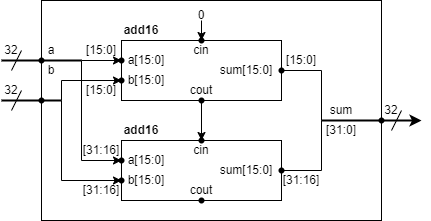

The diagram above was exported from draw.io. Its source (the exported page's mxGraphModel, read from the mxfile embedded in the PNG):
<mxGraphModel dx="1644" dy="568" grid="1" gridSize="10" guides="1" tooltips="1" connect="1" arrows="1" fold="1" page="1" pageScale="1" pageWidth="827" pageHeight="1169" math="0" shadow="0">
  <root>
    <mxCell id="0" />
    <mxCell id="1" parent="0" />
    <mxCell id="kCBj_RYT9wLVbVRQgVTb-48" value="" style="rounded=0;whiteSpace=wrap;html=1;fillColor=none;" vertex="1" parent="1">
      <mxGeometry x="40" y="80" width="340" height="220" as="geometry" />
    </mxCell>
    <mxCell id="kCBj_RYT9wLVbVRQgVTb-3" value="" style="rounded=0;whiteSpace=wrap;html=1;" vertex="1" parent="1">
      <mxGeometry x="120" y="120" width="160" height="60" as="geometry" />
    </mxCell>
    <mxCell id="kCBj_RYT9wLVbVRQgVTb-4" value="a[15:0]" style="text;html=1;align=center;verticalAlign=middle;whiteSpace=wrap;rounded=0;" vertex="1" parent="1">
      <mxGeometry x="120" y="130" width="50" height="20" as="geometry" />
    </mxCell>
    <mxCell id="kCBj_RYT9wLVbVRQgVTb-7" value="cin" style="text;html=1;align=center;verticalAlign=middle;whiteSpace=wrap;rounded=0;" vertex="1" parent="1">
      <mxGeometry x="180" y="120" width="40" height="20" as="geometry" />
    </mxCell>
    <mxCell id="kCBj_RYT9wLVbVRQgVTb-8" value="sum[15:0]" style="text;html=1;align=center;verticalAlign=middle;whiteSpace=wrap;rounded=0;" vertex="1" parent="1">
      <mxGeometry x="210" y="140" width="70" height="20" as="geometry" />
    </mxCell>
    <mxCell id="kCBj_RYT9wLVbVRQgVTb-9" value="b[15:0]" style="text;html=1;align=center;verticalAlign=middle;whiteSpace=wrap;rounded=0;" vertex="1" parent="1">
      <mxGeometry x="120" y="150" width="50" height="20" as="geometry" />
    </mxCell>
    <mxCell id="kCBj_RYT9wLVbVRQgVTb-10" value="cout" style="text;html=1;align=center;verticalAlign=middle;whiteSpace=wrap;rounded=0;" vertex="1" parent="1">
      <mxGeometry x="180" y="160" width="40" height="20" as="geometry" />
    </mxCell>
    <mxCell id="kCBj_RYT9wLVbVRQgVTb-11" value="" style="shape=waypoint;sketch=0;fillStyle=solid;size=6;pointerEvents=1;points=[];fillColor=none;resizable=0;rotatable=0;perimeter=centerPerimeter;snapToPoint=1;" vertex="1" parent="1">
      <mxGeometry x="270" y="140" width="20" height="20" as="geometry" />
    </mxCell>
    <mxCell id="kCBj_RYT9wLVbVRQgVTb-12" value="" style="shape=waypoint;sketch=0;fillStyle=solid;size=6;pointerEvents=1;points=[];fillColor=none;resizable=0;rotatable=0;perimeter=centerPerimeter;snapToPoint=1;" vertex="1" parent="1">
      <mxGeometry x="190" y="110" width="20" height="20" as="geometry" />
    </mxCell>
    <mxCell id="kCBj_RYT9wLVbVRQgVTb-13" value="" style="shape=waypoint;sketch=0;fillStyle=solid;size=6;pointerEvents=1;points=[];fillColor=none;resizable=0;rotatable=0;perimeter=centerPerimeter;snapToPoint=1;" vertex="1" parent="1">
      <mxGeometry x="190" y="170" width="20" height="20" as="geometry" />
    </mxCell>
    <mxCell id="kCBj_RYT9wLVbVRQgVTb-14" value="" style="shape=waypoint;sketch=0;fillStyle=solid;size=6;pointerEvents=1;points=[];fillColor=none;resizable=0;rotatable=0;perimeter=centerPerimeter;snapToPoint=1;" vertex="1" parent="1">
      <mxGeometry x="110" y="150" width="20" height="20" as="geometry" />
    </mxCell>
    <mxCell id="kCBj_RYT9wLVbVRQgVTb-15" value="" style="shape=waypoint;sketch=0;fillStyle=solid;size=6;pointerEvents=1;points=[];fillColor=none;resizable=0;rotatable=0;perimeter=centerPerimeter;snapToPoint=1;" vertex="1" parent="1">
      <mxGeometry x="110" y="130" width="20" height="20" as="geometry" />
    </mxCell>
    <mxCell id="kCBj_RYT9wLVbVRQgVTb-16" value="&lt;b&gt;add16&lt;/b&gt;" style="text;html=1;align=center;verticalAlign=middle;whiteSpace=wrap;rounded=0;" vertex="1" parent="1">
      <mxGeometry x="120" y="100" width="40" height="20" as="geometry" />
    </mxCell>
    <mxCell id="kCBj_RYT9wLVbVRQgVTb-17" value="" style="rounded=0;whiteSpace=wrap;html=1;" vertex="1" parent="1">
      <mxGeometry x="120" y="220" width="160" height="60" as="geometry" />
    </mxCell>
    <mxCell id="kCBj_RYT9wLVbVRQgVTb-18" value="a[15:0]" style="text;html=1;align=center;verticalAlign=middle;whiteSpace=wrap;rounded=0;" vertex="1" parent="1">
      <mxGeometry x="120" y="230" width="50" height="20" as="geometry" />
    </mxCell>
    <mxCell id="kCBj_RYT9wLVbVRQgVTb-19" value="cin" style="text;html=1;align=center;verticalAlign=middle;whiteSpace=wrap;rounded=0;" vertex="1" parent="1">
      <mxGeometry x="180" y="220" width="40" height="20" as="geometry" />
    </mxCell>
    <mxCell id="kCBj_RYT9wLVbVRQgVTb-20" value="sum[15:0]" style="text;html=1;align=center;verticalAlign=middle;whiteSpace=wrap;rounded=0;" vertex="1" parent="1">
      <mxGeometry x="210" y="240" width="70" height="20" as="geometry" />
    </mxCell>
    <mxCell id="kCBj_RYT9wLVbVRQgVTb-21" value="b[15:0]" style="text;html=1;align=center;verticalAlign=middle;whiteSpace=wrap;rounded=0;" vertex="1" parent="1">
      <mxGeometry x="120" y="250" width="50" height="20" as="geometry" />
    </mxCell>
    <mxCell id="kCBj_RYT9wLVbVRQgVTb-22" value="cout" style="text;html=1;align=center;verticalAlign=middle;whiteSpace=wrap;rounded=0;" vertex="1" parent="1">
      <mxGeometry x="180" y="260" width="40" height="20" as="geometry" />
    </mxCell>
    <mxCell id="kCBj_RYT9wLVbVRQgVTb-23" value="" style="shape=waypoint;sketch=0;fillStyle=solid;size=6;pointerEvents=1;points=[];fillColor=none;resizable=0;rotatable=0;perimeter=centerPerimeter;snapToPoint=1;" vertex="1" parent="1">
      <mxGeometry x="270" y="240" width="20" height="20" as="geometry" />
    </mxCell>
    <mxCell id="kCBj_RYT9wLVbVRQgVTb-24" value="" style="shape=waypoint;sketch=0;fillStyle=solid;size=6;pointerEvents=1;points=[];fillColor=none;resizable=0;rotatable=0;perimeter=centerPerimeter;snapToPoint=1;" vertex="1" parent="1">
      <mxGeometry x="190" y="210" width="20" height="20" as="geometry" />
    </mxCell>
    <mxCell id="kCBj_RYT9wLVbVRQgVTb-25" value="" style="shape=waypoint;sketch=0;fillStyle=solid;size=6;pointerEvents=1;points=[];fillColor=none;resizable=0;rotatable=0;perimeter=centerPerimeter;snapToPoint=1;" vertex="1" parent="1">
      <mxGeometry x="190" y="270" width="20" height="20" as="geometry" />
    </mxCell>
    <mxCell id="kCBj_RYT9wLVbVRQgVTb-26" value="" style="shape=waypoint;sketch=0;fillStyle=solid;size=6;pointerEvents=1;points=[];fillColor=none;resizable=0;rotatable=0;perimeter=centerPerimeter;snapToPoint=1;" vertex="1" parent="1">
      <mxGeometry x="110" y="250" width="20" height="20" as="geometry" />
    </mxCell>
    <mxCell id="kCBj_RYT9wLVbVRQgVTb-27" value="" style="shape=waypoint;sketch=0;fillStyle=solid;size=6;pointerEvents=1;points=[];fillColor=none;resizable=0;rotatable=0;perimeter=centerPerimeter;snapToPoint=1;" vertex="1" parent="1">
      <mxGeometry x="110" y="230" width="20" height="20" as="geometry" />
    </mxCell>
    <mxCell id="kCBj_RYT9wLVbVRQgVTb-28" value="&lt;b&gt;add16&lt;/b&gt;" style="text;html=1;align=center;verticalAlign=middle;whiteSpace=wrap;rounded=0;" vertex="1" parent="1">
      <mxGeometry x="120" y="200" width="40" height="20" as="geometry" />
    </mxCell>
    <mxCell id="kCBj_RYT9wLVbVRQgVTb-29" value="" style="endArrow=classic;html=1;rounded=0;entryX=-0.031;entryY=0.52;entryDx=0;entryDy=0;entryPerimeter=0;" edge="1" parent="1" target="kCBj_RYT9wLVbVRQgVTb-15">
      <mxGeometry width="50" height="50" relative="1" as="geometry">
        <mxPoint x="80" y="140" as="sourcePoint" />
        <mxPoint x="80" y="140" as="targetPoint" />
      </mxGeometry>
    </mxCell>
    <mxCell id="kCBj_RYT9wLVbVRQgVTb-30" value="" style="endArrow=classic;html=1;rounded=0;entryX=0.059;entryY=0.223;entryDx=0;entryDy=0;entryPerimeter=0;" edge="1" parent="1" target="kCBj_RYT9wLVbVRQgVTb-27">
      <mxGeometry width="50" height="50" relative="1" as="geometry">
        <mxPoint x="80" y="140" as="sourcePoint" />
        <mxPoint x="100" y="180" as="targetPoint" />
        <Array as="points">
          <mxPoint x="80" y="240" />
        </Array>
      </mxGeometry>
    </mxCell>
    <mxCell id="kCBj_RYT9wLVbVRQgVTb-31" value="" style="endArrow=none;html=1;rounded=0;strokeWidth=2;" edge="1" parent="1">
      <mxGeometry width="50" height="50" relative="1" as="geometry">
        <mxPoint y="140" as="sourcePoint" />
        <mxPoint x="80" y="140" as="targetPoint" />
      </mxGeometry>
    </mxCell>
    <mxCell id="kCBj_RYT9wLVbVRQgVTb-32" value="[15:0]" style="text;html=1;align=center;verticalAlign=middle;whiteSpace=wrap;rounded=0;" vertex="1" parent="1">
      <mxGeometry x="80" y="120" width="40" height="20" as="geometry" />
    </mxCell>
    <mxCell id="kCBj_RYT9wLVbVRQgVTb-33" value="[31:16]" style="text;html=1;align=center;verticalAlign=middle;whiteSpace=wrap;rounded=0;" vertex="1" parent="1">
      <mxGeometry x="80" y="220" width="40" height="20" as="geometry" />
    </mxCell>
    <mxCell id="kCBj_RYT9wLVbVRQgVTb-34" value="[15:0]" style="text;html=1;align=center;verticalAlign=middle;whiteSpace=wrap;rounded=0;" vertex="1" parent="1">
      <mxGeometry x="80" y="160" width="40" height="20" as="geometry" />
    </mxCell>
    <mxCell id="kCBj_RYT9wLVbVRQgVTb-35" value="[31:16]" style="text;html=1;align=center;verticalAlign=middle;whiteSpace=wrap;rounded=0;" vertex="1" parent="1">
      <mxGeometry x="80" y="260" width="40" height="20" as="geometry" />
    </mxCell>
    <mxCell id="kCBj_RYT9wLVbVRQgVTb-36" value="" style="endArrow=none;html=1;rounded=0;strokeWidth=2;" edge="1" parent="1">
      <mxGeometry width="50" height="50" relative="1" as="geometry">
        <mxPoint y="180" as="sourcePoint" />
        <mxPoint x="60" y="180" as="targetPoint" />
      </mxGeometry>
    </mxCell>
    <mxCell id="kCBj_RYT9wLVbVRQgVTb-37" value="" style="endArrow=classic;html=1;rounded=0;entryX=0.673;entryY=0.691;entryDx=0;entryDy=0;entryPerimeter=0;" edge="1" parent="1" target="kCBj_RYT9wLVbVRQgVTb-14">
      <mxGeometry width="50" height="50" relative="1" as="geometry">
        <mxPoint x="60" y="180" as="sourcePoint" />
        <mxPoint x="100" y="180" as="targetPoint" />
        <Array as="points">
          <mxPoint x="60" y="160" />
        </Array>
      </mxGeometry>
    </mxCell>
    <mxCell id="kCBj_RYT9wLVbVRQgVTb-38" value="" style="endArrow=classic;html=1;rounded=0;" edge="1" parent="1" target="kCBj_RYT9wLVbVRQgVTb-26">
      <mxGeometry width="50" height="50" relative="1" as="geometry">
        <mxPoint x="60" y="180" as="sourcePoint" />
        <mxPoint x="130" y="170" as="targetPoint" />
        <Array as="points">
          <mxPoint x="60" y="260" />
        </Array>
      </mxGeometry>
    </mxCell>
    <mxCell id="kCBj_RYT9wLVbVRQgVTb-39" value="" style="endArrow=none;html=1;rounded=0;exitX=0.822;exitY=0.568;exitDx=0;exitDy=0;exitPerimeter=0;" edge="1" parent="1" source="kCBj_RYT9wLVbVRQgVTb-23">
      <mxGeometry width="50" height="50" relative="1" as="geometry">
        <mxPoint x="270" y="410" as="sourcePoint" />
        <mxPoint x="320" y="200" as="targetPoint" />
        <Array as="points">
          <mxPoint x="320" y="250" />
        </Array>
      </mxGeometry>
    </mxCell>
    <mxCell id="kCBj_RYT9wLVbVRQgVTb-40" value="" style="endArrow=none;html=1;rounded=0;exitX=0.873;exitY=0.645;exitDx=0;exitDy=0;exitPerimeter=0;" edge="1" parent="1" source="kCBj_RYT9wLVbVRQgVTb-11">
      <mxGeometry width="50" height="50" relative="1" as="geometry">
        <mxPoint x="270" y="410" as="sourcePoint" />
        <mxPoint x="320" y="200" as="targetPoint" />
        <Array as="points">
          <mxPoint x="320" y="150" />
        </Array>
      </mxGeometry>
    </mxCell>
    <mxCell id="kCBj_RYT9wLVbVRQgVTb-41" value="[15:0]" style="text;html=1;align=center;verticalAlign=middle;whiteSpace=wrap;rounded=0;" vertex="1" parent="1">
      <mxGeometry x="280" y="130" width="40" height="20" as="geometry" />
    </mxCell>
    <mxCell id="kCBj_RYT9wLVbVRQgVTb-42" value="[31:16]" style="text;html=1;align=center;verticalAlign=middle;whiteSpace=wrap;rounded=0;" vertex="1" parent="1">
      <mxGeometry x="280" y="250" width="40" height="20" as="geometry" />
    </mxCell>
    <mxCell id="kCBj_RYT9wLVbVRQgVTb-43" value="" style="endArrow=classic;html=1;rounded=0;strokeWidth=2;" edge="1" parent="1">
      <mxGeometry width="50" height="50" relative="1" as="geometry">
        <mxPoint x="320" y="200" as="sourcePoint" />
        <mxPoint x="420" y="200" as="targetPoint" />
      </mxGeometry>
    </mxCell>
    <mxCell id="kCBj_RYT9wLVbVRQgVTb-44" value="[31:0]" style="text;html=1;align=center;verticalAlign=middle;whiteSpace=wrap;rounded=0;" vertex="1" parent="1">
      <mxGeometry x="320" y="200" width="40" height="20" as="geometry" />
    </mxCell>
    <mxCell id="kCBj_RYT9wLVbVRQgVTb-45" value="a" style="text;html=1;align=center;verticalAlign=middle;whiteSpace=wrap;rounded=0;" vertex="1" parent="1">
      <mxGeometry x="40" y="120" width="20" height="20" as="geometry" />
    </mxCell>
    <mxCell id="kCBj_RYT9wLVbVRQgVTb-46" value="b" style="text;html=1;align=center;verticalAlign=middle;whiteSpace=wrap;rounded=0;" vertex="1" parent="1">
      <mxGeometry x="40" y="140" width="20" height="20" as="geometry" />
    </mxCell>
    <mxCell id="kCBj_RYT9wLVbVRQgVTb-47" value="sum" style="text;html=1;align=center;verticalAlign=middle;whiteSpace=wrap;rounded=0;" vertex="1" parent="1">
      <mxGeometry x="320" y="180" width="40" height="20" as="geometry" />
    </mxCell>
    <mxCell id="kCBj_RYT9wLVbVRQgVTb-49" value="" style="shape=waypoint;sketch=0;fillStyle=solid;size=6;pointerEvents=1;points=[];fillColor=none;resizable=0;rotatable=0;perimeter=centerPerimeter;snapToPoint=1;" vertex="1" parent="1">
      <mxGeometry x="30" y="130" width="20" height="20" as="geometry" />
    </mxCell>
    <mxCell id="kCBj_RYT9wLVbVRQgVTb-50" value="" style="shape=waypoint;sketch=0;fillStyle=solid;size=6;pointerEvents=1;points=[];fillColor=none;resizable=0;rotatable=0;perimeter=centerPerimeter;snapToPoint=1;" vertex="1" parent="1">
      <mxGeometry x="30" y="170" width="20" height="20" as="geometry" />
    </mxCell>
    <mxCell id="kCBj_RYT9wLVbVRQgVTb-51" value="" style="shape=waypoint;sketch=0;fillStyle=solid;size=6;pointerEvents=1;points=[];fillColor=none;resizable=0;rotatable=0;perimeter=centerPerimeter;snapToPoint=1;" vertex="1" parent="1">
      <mxGeometry x="370" y="190" width="20" height="20" as="geometry" />
    </mxCell>
    <mxCell id="kCBj_RYT9wLVbVRQgVTb-52" value="" style="endArrow=none;html=1;rounded=0;" edge="1" parent="1">
      <mxGeometry width="50" height="50" relative="1" as="geometry">
        <mxPoint x="10" y="150" as="sourcePoint" />
        <mxPoint x="20" y="130" as="targetPoint" />
      </mxGeometry>
    </mxCell>
    <mxCell id="kCBj_RYT9wLVbVRQgVTb-53" value="32" style="text;html=1;align=center;verticalAlign=middle;whiteSpace=wrap;rounded=0;" vertex="1" parent="1">
      <mxGeometry y="120" width="20" height="20" as="geometry" />
    </mxCell>
    <mxCell id="kCBj_RYT9wLVbVRQgVTb-54" value="" style="endArrow=none;html=1;rounded=0;" edge="1" parent="1">
      <mxGeometry width="50" height="50" relative="1" as="geometry">
        <mxPoint x="10" y="190" as="sourcePoint" />
        <mxPoint x="20" y="170" as="targetPoint" />
      </mxGeometry>
    </mxCell>
    <mxCell id="kCBj_RYT9wLVbVRQgVTb-55" value="32" style="text;html=1;align=center;verticalAlign=middle;whiteSpace=wrap;rounded=0;" vertex="1" parent="1">
      <mxGeometry y="160" width="20" height="20" as="geometry" />
    </mxCell>
    <mxCell id="kCBj_RYT9wLVbVRQgVTb-56" value="" style="endArrow=none;html=1;rounded=0;" edge="1" parent="1">
      <mxGeometry width="50" height="50" relative="1" as="geometry">
        <mxPoint x="390" y="210" as="sourcePoint" />
        <mxPoint x="400" y="190" as="targetPoint" />
      </mxGeometry>
    </mxCell>
    <mxCell id="kCBj_RYT9wLVbVRQgVTb-57" value="32" style="text;html=1;align=center;verticalAlign=middle;whiteSpace=wrap;rounded=0;" vertex="1" parent="1">
      <mxGeometry x="380" y="180" width="20" height="20" as="geometry" />
    </mxCell>
    <mxCell id="kCBj_RYT9wLVbVRQgVTb-58" value="0" style="text;html=1;align=center;verticalAlign=middle;whiteSpace=wrap;rounded=0;" vertex="1" parent="1">
      <mxGeometry x="190" y="90" width="20" height="10" as="geometry" />
    </mxCell>
    <mxCell id="kCBj_RYT9wLVbVRQgVTb-59" value="" style="endArrow=classic;html=1;rounded=0;exitX=0.5;exitY=1;exitDx=0;exitDy=0;entryX=0.5;entryY=0;entryDx=0;entryDy=0;" edge="1" parent="1" source="kCBj_RYT9wLVbVRQgVTb-58" target="kCBj_RYT9wLVbVRQgVTb-3">
      <mxGeometry width="50" height="50" relative="1" as="geometry">
        <mxPoint x="240" y="210" as="sourcePoint" />
        <mxPoint x="290" y="160" as="targetPoint" />
      </mxGeometry>
    </mxCell>
    <mxCell id="kCBj_RYT9wLVbVRQgVTb-60" value="" style="endArrow=classic;html=1;rounded=0;exitX=0.772;exitY=0.94;exitDx=0;exitDy=0;exitPerimeter=0;entryX=0.772;entryY=0.581;entryDx=0;entryDy=0;entryPerimeter=0;" edge="1" parent="1" source="kCBj_RYT9wLVbVRQgVTb-13" target="kCBj_RYT9wLVbVRQgVTb-24">
      <mxGeometry width="50" height="50" relative="1" as="geometry">
        <mxPoint x="240" y="210" as="sourcePoint" />
        <mxPoint x="290" y="160" as="targetPoint" />
      </mxGeometry>
    </mxCell>
  </root>
</mxGraphModel>